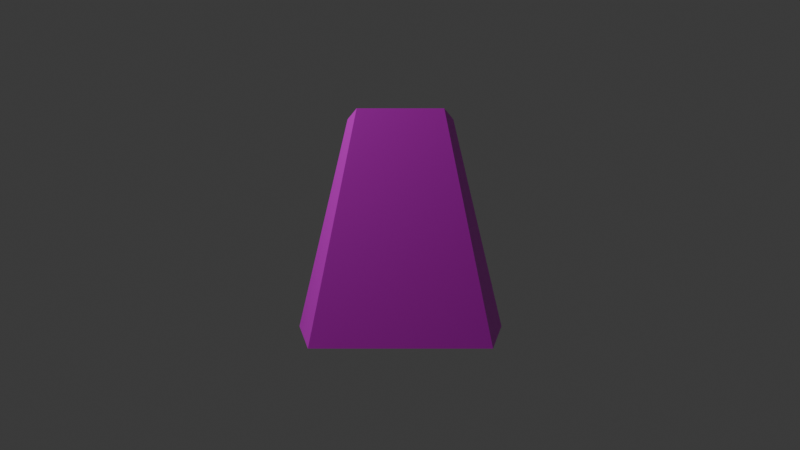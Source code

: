 # Source: pyr3.blend  (saved by Blender 4.1.24; exported with 4.5.12 LTS)
import bpy
from mathutils import Matrix  # noqa: F401  (used for matrix-valued properties, if any)

bpy.ops.wm.read_factory_settings(use_empty=True)
scene = bpy.context.scene
scene.name = 'Scene'

# ---- collections
col_collection = bpy.data.collections.new('Collection'); scene.collection.children.link(col_collection)

# ---- images (referenced by path relative to the original .blend; pixels are not part of the script)
import os
ASSET_DIR = os.environ.get("B2B_ASSET_DIR", "")  # directory of the original .blend (textures are referenced by path, not embedded)
HERE = os.path.dirname(os.path.abspath(__file__))  # packed textures are extracted next to this script under _unpacked/

def load_image(name, relpath, width, height, colorspace="sRGB"):
    """Load a texture the original file referenced (path relative to the .blend, or extracted next to this script)."""
    p = next((c for c in (os.path.join(HERE, relpath), os.path.join(ASSET_DIR, relpath)) if relpath and os.path.exists(c)), "")
    if p:
        img = bpy.data.images.load(p, check_existing=True)
        img.name = name
    else:  # same state as the original file: an image datablock whose file is absent (Cycles renders it pink)
        img = bpy.data.images.new(name, width, height)
        img.source = "FILE"
        img.filepath = "//" + (relpath or name)
    img.colorspace_settings.name = colorspace
    return img
img_cubeuv32x32_png = load_image('cubeuv32x32.png', 'cubeuv32x32.png', 1024, 1024, 'sRGB')

# ---- materials (node trees are filled in below, after node groups)
mat_material = bpy.data.materials.new('Material')
mat_material.alpha_threshold = 0.0
mat_material.use_transparent_shadow = False
mat_material.roughness = 0.5
mat_material.line_color = (0.0, 0.0, 0.0, 1.0)

# ---- material node trees
mat_material.use_nodes = True; mat_material.node_tree.nodes.clear()
_N = mat_material.node_tree.nodes; _L = mat_material.node_tree.links
n0 = _N.new('ShaderNodeOutputMaterial'); n0.name = 'Material Output'; n0.location = (300, 300)
n1 = _N.new('ShaderNodeBsdfPrincipled'); n1.name = 'Principled BSDF'; n1.location = (10, 300)
n1.inputs[3].default_value = 1.45
n2 = _N.new('ShaderNodeTexImage'); n2.name = 'Image Texture'; n2.location = (-352, 271)
n2.image = img_cubeuv32x32_png
n2.interpolation = 'Closest'
_L.new(n1.outputs[0], n0.inputs[0])
_L.new(n2.outputs[0], n1.inputs[0])
n0.is_active_output = True

# ---- world
world_world = bpy.data.worlds.new('World'); scene.world = world_world
world_world.use_nodes = True; world_world.node_tree.nodes.clear()
_N = world_world.node_tree.nodes; _L = world_world.node_tree.links
n0 = _N.new('ShaderNodeOutputWorld'); n0.name = 'World Output'; n0.location = (300, 300)
n1 = _N.new('ShaderNodeBackground'); n1.name = 'Background'; n1.location = (10, 300)
n1.inputs[0].default_value = (0.05088, 0.05088, 0.05088, 1.0)
_L.new(n1.outputs[0], n0.inputs[0])
n0.is_active_output = True
world_world.color = (0.05088, 0.05088, 0.05088)
world_world.use_sun_shadow = False
world_world.sun_shadow_jitter_overblur = 0.0

# ---- cameras
cam_camera = bpy.data.cameras.new('Camera')
cam_camera.clip_end = 100.0
cam_camera.ortho_scale = 7.314

# ---- lights
light_light = bpy.data.lights.new('Light', 'POINT')
light_light.transmission_factor = 0.0
light_light.energy = 1000.0
light_light.shadow_soft_size = 0.1
light_light.shadow_maximum_resolution = 0.006
light_light.use_absolute_resolution = True

# ---- meshes
me_cube = bpy.data.meshes.new('Cube')
me_cube.from_pydata([(0.375, 0.5, 1.0), (0.75, 1.0, -1.0), (0.5, -0.5, 1.0), (1.0, -1.0, -1.0), (-0.375, 0.5, 1.0), (-0.75, 1.0, -1.0), (-0.5, -0.5, 1.0), (-1.0, -1.0, -1.0)], [], [(0, 4, 6, 2), (3, 2, 6, 7), (7, 6, 4, 5), (5, 1, 3, 7), (1, 0, 2, 3), (5, 4, 0, 1)])
_uv = me_cube.uv_layers.new(name='UVMap')
_uv.uv.foreach_set('vector', [0.6574, 0.5, 0.8426, 0.5, 0.875, 0.75, 0.625, 0.75, 0.375, 0.75, 0.625, 0.8125, 0.625, 0.9375, 0.375, 1.0, 0.375, 0.0, 0.625, 0.0625, 0.625, 0.1875, 0.375, 0.25, 0.1523, 0.5, 0.3477, 0.5, 0.375, 0.75, 0.125, 0.75, 0.375, 0.5, 0.625, 0.5625, 0.625, 0.6875, 0.375, 0.75, 0.375, 0.25, 0.625, 0.3125, 0.625, 0.4375, 0.375, 0.5])
me_cube.materials.append(mat_material)
me_cube.use_mirror_vertex_groups = False
me_cube.update()

# ---- objects
ob_cube = bpy.data.objects.new('Cube', me_cube)
ob_light = bpy.data.objects.new('Light', light_light)
ob_camera = bpy.data.objects.new('Camera', cam_camera)

# ---- transforms, parenting, visibility, modifiers, constraints
ob_cube.location = (0.0, 0.0, 0.0)
ob_cube.lock_rotations_4d = False
ob_cube.empty_display_type = 'ARROWS'
ob_cube.lineart.crease_threshold = 0.0
ob_light.location = (4.076, 1.005, 5.904)
ob_light.rotation_euler = (0.6503, 0.05522, 1.866)
ob_light.lock_rotations_4d = False
ob_light.empty_display_type = 'ARROWS'
ob_light.color = (0.0, 0.0, 0.0, 0.0)
ob_light.lineart.crease_threshold = 0.0
ob_camera.location = (0.0, 10.0, 0.0)
ob_camera.rotation_euler = (1.571, 0.0, 3.142)
ob_camera.lock_rotations_4d = False
ob_camera.empty_display_type = 'ARROWS'
ob_camera.color = (0.0, 0.0, 0.0, 0.0)
ob_camera.display_type = 'WIRE'
ob_camera.lineart.crease_threshold = 0.0

# ---- collection membership
col_collection.objects.link(ob_cube)
col_collection.objects.link(ob_light)
col_collection.objects.link(ob_camera)

# ---- scene / render settings (as saved in the file)
scene.camera = ob_camera
scene.frame_start = 1; scene.frame_end = 250; scene.frame_set(1)
scene.render.engine = 'BLENDER_EEVEE_NEXT'
scene.cycles.sampling_pattern = 'TABULATED_SOBOL'
scene.eevee.ray_tracing_options.trace_max_roughness = 0.0
bpy.context.view_layer.update()
